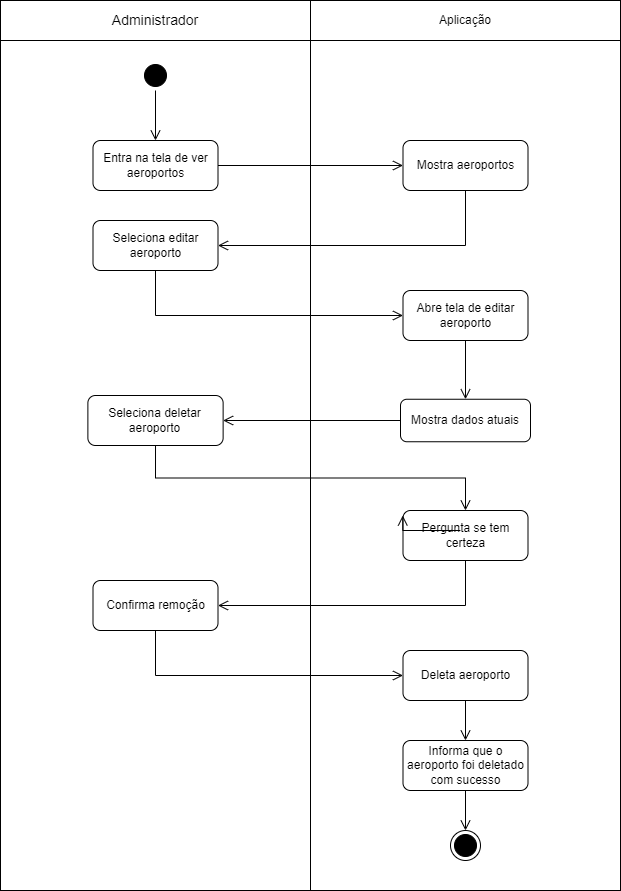

The diagram above was exported from draw.io. Its source (the exported page's mxGraphModel, read from the mxfile embedded in the PNG):
<mxGraphModel dx="1439" dy="533" grid="1" gridSize="10" guides="1" tooltips="1" connect="1" arrows="1" fold="1" page="1" pageScale="1" pageWidth="827" pageHeight="1169" math="0" shadow="0">
  <root>
    <mxCell id="0" />
    <mxCell id="1" parent="0" />
    <mxCell id="74" value="" style="rounded=0;whiteSpace=wrap;html=1;" parent="1" vertex="1">
      <mxGeometry x="104" y="250" width="310" height="850" as="geometry" />
    </mxCell>
    <mxCell id="75" value="" style="rounded=0;whiteSpace=wrap;html=1;" parent="1" vertex="1">
      <mxGeometry x="414" y="250" width="310" height="850" as="geometry" />
    </mxCell>
    <mxCell id="76" value="&lt;font style=&quot;font-size: 14px;&quot;&gt;Administrador&lt;/font&gt;" style="rounded=0;whiteSpace=wrap;html=1;" parent="1" vertex="1">
      <mxGeometry x="104" y="210" width="310" height="40" as="geometry" />
    </mxCell>
    <mxCell id="77" value="Aplicação" style="rounded=0;whiteSpace=wrap;html=1;" parent="1" vertex="1">
      <mxGeometry x="414" y="210" width="310" height="40" as="geometry" />
    </mxCell>
    <mxCell id="78" value="" style="ellipse;html=1;shape=startState;fillColor=#000000;strokeColor=#000000;" parent="1" vertex="1">
      <mxGeometry x="244" y="270" width="30" height="30" as="geometry" />
    </mxCell>
    <mxCell id="79" value="" style="edgeStyle=orthogonalEdgeStyle;html=1;verticalAlign=bottom;endArrow=open;endSize=8;strokeColor=#000000;rounded=0;entryX=0.5;entryY=0;entryDx=0;entryDy=0;" parent="1" source="78" target="80" edge="1">
      <mxGeometry relative="1" as="geometry">
        <mxPoint x="275" y="360" as="targetPoint" />
      </mxGeometry>
    </mxCell>
    <mxCell id="80" value="Entra na tela de ver aeroportos" style="rounded=1;whiteSpace=wrap;html=1;" parent="1" vertex="1">
      <mxGeometry x="196.5" y="350" width="125" height="50" as="geometry" />
    </mxCell>
    <mxCell id="81" value="Mostra dados atuais" style="rounded=1;whiteSpace=wrap;html=1;" parent="1" vertex="1">
      <mxGeometry x="504" y="608.75" width="130" height="42.5" as="geometry" />
    </mxCell>
    <mxCell id="82" value="Seleciona deletar aeroporto" style="rounded=1;whiteSpace=wrap;html=1;" parent="1" vertex="1">
      <mxGeometry x="191.38" y="605" width="135.25" height="50" as="geometry" />
    </mxCell>
    <mxCell id="83" value="" style="edgeStyle=orthogonalEdgeStyle;html=1;verticalAlign=bottom;endArrow=open;endSize=8;strokeColor=#000000;rounded=0;entryX=1;entryY=0.5;entryDx=0;entryDy=0;exitX=0;exitY=0.5;exitDx=0;exitDy=0;" parent="1" source="81" target="82" edge="1">
      <mxGeometry relative="1" as="geometry">
        <mxPoint x="605" y="450" as="targetPoint" />
        <mxPoint x="500" y="450" as="sourcePoint" />
      </mxGeometry>
    </mxCell>
    <mxCell id="84" value="Deleta aeroporto" style="rounded=1;whiteSpace=wrap;html=1;" parent="1" vertex="1">
      <mxGeometry x="506.5" y="860" width="125" height="50" as="geometry" />
    </mxCell>
    <mxCell id="85" value="&lt;div&gt;Informa que o aeroporto foi deletado com sucesso&lt;br&gt;&lt;/div&gt;" style="rounded=1;whiteSpace=wrap;html=1;" parent="1" vertex="1">
      <mxGeometry x="506.5" y="950" width="125" height="50" as="geometry" />
    </mxCell>
    <mxCell id="86" value="" style="edgeStyle=orthogonalEdgeStyle;html=1;verticalAlign=bottom;endArrow=open;endSize=8;strokeColor=#000000;rounded=0;entryX=0.5;entryY=0;entryDx=0;entryDy=0;exitX=0.5;exitY=1;exitDx=0;exitDy=0;" parent="1" source="84" target="85" edge="1">
      <mxGeometry relative="1" as="geometry">
        <mxPoint x="565" y="620" as="targetPoint" />
        <mxPoint x="615" y="620" as="sourcePoint" />
      </mxGeometry>
    </mxCell>
    <mxCell id="87" value="" style="ellipse;html=1;shape=endState;fillColor=#000000;strokeColor=#000000;" parent="1" vertex="1">
      <mxGeometry x="554" y="1040" width="30" height="30" as="geometry" />
    </mxCell>
    <mxCell id="88" value="Mostra aeroportos" style="rounded=1;whiteSpace=wrap;html=1;" parent="1" vertex="1">
      <mxGeometry x="506.5" y="350" width="125" height="50" as="geometry" />
    </mxCell>
    <mxCell id="89" value="" style="edgeStyle=orthogonalEdgeStyle;html=1;verticalAlign=bottom;endArrow=open;endSize=8;strokeColor=#000000;rounded=0;entryX=0;entryY=0.5;entryDx=0;entryDy=0;exitX=1;exitY=0.5;exitDx=0;exitDy=0;" parent="1" source="80" target="88" edge="1">
      <mxGeometry relative="1" as="geometry">
        <mxPoint x="332" y="475" as="targetPoint" />
        <mxPoint x="580" y="475" as="sourcePoint" />
      </mxGeometry>
    </mxCell>
    <mxCell id="90" value="Seleciona editar aeroporto" style="rounded=1;whiteSpace=wrap;html=1;" parent="1" vertex="1">
      <mxGeometry x="196.5" y="430" width="125" height="50" as="geometry" />
    </mxCell>
    <mxCell id="91" value="" style="edgeStyle=orthogonalEdgeStyle;html=1;verticalAlign=bottom;endArrow=open;endSize=8;strokeColor=#000000;rounded=0;entryX=1;entryY=0.5;entryDx=0;entryDy=0;exitX=0.5;exitY=1;exitDx=0;exitDy=0;" parent="1" source="88" target="90" edge="1">
      <mxGeometry relative="1" as="geometry">
        <mxPoint x="517" y="385" as="targetPoint" />
        <mxPoint x="332" y="385" as="sourcePoint" />
      </mxGeometry>
    </mxCell>
    <mxCell id="92" value="" style="edgeStyle=orthogonalEdgeStyle;html=1;verticalAlign=bottom;endArrow=open;endSize=8;strokeColor=#000000;rounded=0;exitX=0.5;exitY=1;exitDx=0;exitDy=0;entryX=0;entryY=0.5;entryDx=0;entryDy=0;" parent="1" source="90" target="93" edge="1">
      <mxGeometry relative="1" as="geometry">
        <mxPoint x="517" y="385" as="targetPoint" />
        <mxPoint x="332" y="385" as="sourcePoint" />
      </mxGeometry>
    </mxCell>
    <mxCell id="93" value="Abre tela de editar aeroporto" style="rounded=1;whiteSpace=wrap;html=1;" parent="1" vertex="1">
      <mxGeometry x="506.5" y="500" width="125" height="50" as="geometry" />
    </mxCell>
    <mxCell id="94" value="" style="edgeStyle=orthogonalEdgeStyle;html=1;verticalAlign=bottom;endArrow=open;endSize=8;strokeColor=#000000;rounded=0;exitX=0.5;exitY=1;exitDx=0;exitDy=0;entryX=0.5;entryY=0;entryDx=0;entryDy=0;" parent="1" source="93" target="81" edge="1">
      <mxGeometry relative="1" as="geometry">
        <mxPoint x="569" y="590" as="targetPoint" />
        <mxPoint x="517" y="625" as="sourcePoint" />
      </mxGeometry>
    </mxCell>
    <mxCell id="95" value="" style="edgeStyle=orthogonalEdgeStyle;html=1;verticalAlign=bottom;endArrow=open;endSize=8;strokeColor=#000000;rounded=0;entryX=0.5;entryY=0;entryDx=0;entryDy=0;exitX=0.5;exitY=1;exitDx=0;exitDy=0;" parent="1" source="85" target="87" edge="1">
      <mxGeometry relative="1" as="geometry">
        <mxPoint x="492.26" y="1120" as="targetPoint" />
        <mxPoint x="492.26" y="1060" as="sourcePoint" />
      </mxGeometry>
    </mxCell>
    <mxCell id="97" value="" style="edgeStyle=orthogonalEdgeStyle;html=1;verticalAlign=bottom;endArrow=open;endSize=8;strokeColor=#000000;rounded=0;entryX=0.5;entryY=0;entryDx=0;entryDy=0;exitX=0.5;exitY=1;exitDx=0;exitDy=0;" parent="1" source="82" target="99" edge="1">
      <mxGeometry relative="1" as="geometry">
        <mxPoint x="496.25" y="715" as="targetPoint" />
        <mxPoint x="514" y="640" as="sourcePoint" />
      </mxGeometry>
    </mxCell>
    <mxCell id="98" value="Confirma remoção" style="rounded=1;whiteSpace=wrap;html=1;" parent="1" vertex="1">
      <mxGeometry x="196.5" y="790" width="125" height="50" as="geometry" />
    </mxCell>
    <mxCell id="99" value="Pergunta se tem certeza" style="rounded=1;whiteSpace=wrap;html=1;" parent="1" vertex="1">
      <mxGeometry x="506.5" y="720" width="125" height="50" as="geometry" />
    </mxCell>
    <mxCell id="100" value="" style="edgeStyle=orthogonalEdgeStyle;html=1;verticalAlign=bottom;endArrow=open;endSize=8;strokeColor=#000000;rounded=0;entryX=1;entryY=0.5;entryDx=0;entryDy=0;exitX=0.5;exitY=1;exitDx=0;exitDy=0;" parent="1" source="99" target="98" edge="1">
      <mxGeometry relative="1" as="geometry">
        <mxPoint x="506.25" y="725" as="targetPoint" />
        <mxPoint x="269.0050000000001" y="665" as="sourcePoint" />
      </mxGeometry>
    </mxCell>
    <mxCell id="101" value="" style="edgeStyle=orthogonalEdgeStyle;html=1;verticalAlign=bottom;endArrow=open;endSize=8;strokeColor=#000000;rounded=0;exitX=0.5;exitY=1;exitDx=0;exitDy=0;entryX=0;entryY=0.5;entryDx=0;entryDy=0;" parent="1" source="98" target="84" edge="1">
      <mxGeometry relative="1" as="geometry">
        <mxPoint x="334.01" y="975" as="targetPoint" />
        <mxPoint x="581.5" y="940" as="sourcePoint" />
      </mxGeometry>
    </mxCell>
    <mxCell id="107" value="" style="edgeStyle=orthogonalEdgeStyle;html=1;verticalAlign=bottom;endArrow=open;endSize=8;strokeColor=#000000;rounded=0;entryX=0.5;entryY=0;entryDx=0;entryDy=0;exitX=0.5;exitY=1;exitDx=0;exitDy=0;" parent="1" edge="1">
      <mxGeometry relative="1" as="geometry">
        <mxPoint x="506.25" y="725" as="targetPoint" />
        <mxPoint x="563.875" y="740" as="sourcePoint" />
      </mxGeometry>
    </mxCell>
  </root>
</mxGraphModel>